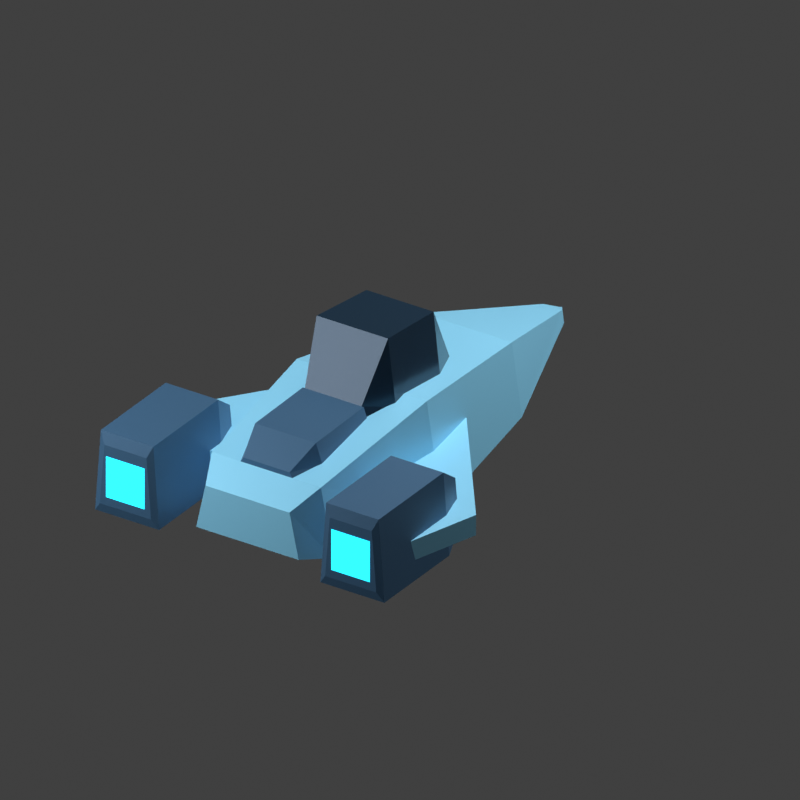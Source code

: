 # Source: player_ship.blend  (saved by Blender 3.3.6; exported with 4.5.12 LTS)
import bpy
from mathutils import Matrix  # noqa: F401  (used for matrix-valued properties, if any)

bpy.ops.wm.read_factory_settings(use_empty=True)
scene = bpy.context.scene
scene.name = 'Scene'

# ---- collections
col_player_ship = bpy.data.collections.new('Player_Ship'); scene.collection.children.link(col_player_ship)

# ---- materials (node trees are filled in below, after node groups)
mat_hull_light_blue = bpy.data.materials.new('Hull_Light_Blue')
mat_hull_light_blue.use_transparent_shadow = False
mat_hull_light_blue.diffuse_color = (0.24, 0.62, 0.86, 1.0)
mat_cockpit_dark = bpy.data.materials.new('Cockpit_Dark')
mat_cockpit_dark.use_transparent_shadow = False
mat_cockpit_dark.diffuse_color = (0.012, 0.035, 0.065, 1.0)
mat_panels_slate_blue = bpy.data.materials.new('Panels_Slate_Blue')
mat_panels_slate_blue.use_transparent_shadow = False
mat_panels_slate_blue.diffuse_color = (0.045, 0.12, 0.22, 1.0)
mat_engine_cyan = bpy.data.materials.new('Engine_Cyan')
mat_engine_cyan.use_transparent_shadow = False
mat_engine_cyan.diffuse_color = (0.015, 0.7, 1.0, 1.0)

# ---- material node trees
mat_hull_light_blue.use_nodes = True; mat_hull_light_blue.node_tree.nodes.clear()
_N = mat_hull_light_blue.node_tree.nodes; _L = mat_hull_light_blue.node_tree.links
n0 = _N.new('ShaderNodeBsdfPrincipled'); n0.name = 'Principled BSDF'; n0.location = (10, 300)
n0.distribution = 'GGX'
n0.subsurface_method = 'RANDOM_WALK_SKIN'
n0.inputs[0].default_value = (0.24, 0.62, 0.86, 1.0)
n0.inputs[1].default_value = 0.25
n0.inputs[3].default_value = 1.45
n0.inputs[27].default_value = (0.0, 0.0, 0.0, 1.0)
n0.inputs[28].default_value = 1.0
n1 = _N.new('ShaderNodeOutputMaterial'); n1.name = 'Material Output'; n1.location = (300, 300)
_L.new(n0.outputs[0], n1.inputs[0])
n1.is_active_output = True
mat_cockpit_dark.use_nodes = True; mat_cockpit_dark.node_tree.nodes.clear()
_N = mat_cockpit_dark.node_tree.nodes; _L = mat_cockpit_dark.node_tree.links
n0 = _N.new('ShaderNodeBsdfPrincipled'); n0.name = 'Principled BSDF'; n0.location = (10, 300)
n0.distribution = 'GGX'
n0.subsurface_method = 'RANDOM_WALK_SKIN'
n0.inputs[0].default_value = (0.012, 0.035, 0.065, 1.0)
n0.inputs[1].default_value = 0.35
n0.inputs[2].default_value = 0.22
n0.inputs[3].default_value = 1.45
n0.inputs[27].default_value = (0.0, 0.0, 0.0, 1.0)
n0.inputs[28].default_value = 1.0
n1 = _N.new('ShaderNodeOutputMaterial'); n1.name = 'Material Output'; n1.location = (300, 300)
_L.new(n0.outputs[0], n1.inputs[0])
n1.is_active_output = True
mat_panels_slate_blue.use_nodes = True; mat_panels_slate_blue.node_tree.nodes.clear()
_N = mat_panels_slate_blue.node_tree.nodes; _L = mat_panels_slate_blue.node_tree.links
n0 = _N.new('ShaderNodeBsdfPrincipled'); n0.name = 'Principled BSDF'; n0.location = (10, 300)
n0.distribution = 'GGX'
n0.subsurface_method = 'RANDOM_WALK_SKIN'
n0.inputs[0].default_value = (0.045, 0.12, 0.22, 1.0)
n0.inputs[1].default_value = 0.3
n0.inputs[3].default_value = 1.45
n0.inputs[27].default_value = (0.0, 0.0, 0.0, 1.0)
n0.inputs[28].default_value = 1.0
n1 = _N.new('ShaderNodeOutputMaterial'); n1.name = 'Material Output'; n1.location = (300, 300)
_L.new(n0.outputs[0], n1.inputs[0])
n1.is_active_output = True
mat_engine_cyan.use_nodes = True; mat_engine_cyan.node_tree.nodes.clear()
_N = mat_engine_cyan.node_tree.nodes; _L = mat_engine_cyan.node_tree.links
n0 = _N.new('ShaderNodeBsdfPrincipled'); n0.name = 'Principled BSDF'; n0.location = (10, 300)
n0.distribution = 'GGX'
n0.subsurface_method = 'RANDOM_WALK_SKIN'
n0.inputs[0].default_value = (0.015, 0.7, 1.0, 1.0)
n0.inputs[1].default_value = 0.1
n0.inputs[2].default_value = 0.3
n0.inputs[3].default_value = 1.45
n0.inputs[27].default_value = (0.015, 0.7, 1.0, 1.0)
n0.inputs[28].default_value = 2.0
n1 = _N.new('ShaderNodeOutputMaterial'); n1.name = 'Material Output'; n1.location = (300, 300)
_L.new(n0.outputs[0], n1.inputs[0])
n1.is_active_output = True

# ---- world
world_world = bpy.data.worlds.new('World'); scene.world = world_world
world_world.use_nodes = True; world_world.node_tree.nodes.clear()
_N = world_world.node_tree.nodes; _L = world_world.node_tree.links
n0 = _N.new('ShaderNodeOutputWorld'); n0.name = 'World Output'; n0.location = (300, 300)
n1 = _N.new('ShaderNodeBackground'); n1.name = 'Background'; n1.location = (10, 300)
n1.inputs[0].default_value = (0.05088, 0.05088, 0.05088, 1.0)
_L.new(n1.outputs[0], n0.inputs[0])
n0.is_active_output = True
world_world.color = (0.09, 0.09, 0.09)
world_world.use_sun_shadow = False
world_world.sun_shadow_jitter_overblur = 0.0

# ---- cameras
cam_camera_001 = bpy.data.cameras.new('Camera.001')
cam_camera_001.type = 'ORTHO'
cam_camera_001.ortho_scale = 5.2

# ---- lights
light_area = bpy.data.lights.new('Area', 'AREA')
light_area.transmission_factor = 0.0
light_area.use_shadow = False
light_area.energy = 432.0
light_area.shadow_soft_size = 5.0
light_area.shadow_maximum_resolution = 0.006
light_area.use_absolute_resolution = True
light_area.size = 5.0
light_area.size_y = 1.0
light_area_001 = bpy.data.lights.new('Area.001', 'AREA')
light_area_001.transmission_factor = 0.0
light_area_001.use_shadow = False
light_area_001.energy = 274.9
light_area_001.shadow_soft_size = 4.0
light_area_001.shadow_maximum_resolution = 0.006
light_area_001.use_absolute_resolution = True
light_area_001.size = 4.0
light_area_001.size_y = 1.0

# ---- meshes
me_tapered_hull = bpy.data.meshes.new('Tapered_Hull')
me_tapered_hull.from_pydata([(-0.09, 0.1778, -1.788), (0.09, 0.1778, -1.788), (0.0738, 0.2667, -1.788), (-0.0738, 0.2667, -1.788), (-0.43, 0.04444, -0.7824), (0.43, 0.04444, -0.7824), (0.3526, 0.5778, -0.7824), (-0.3526, 0.5778, -0.7824), (-0.62, 0.0, 0.4471), (0.62, 0.0, 0.4471), (0.5084, 0.7556, 0.4471), (-0.5084, 0.7556, 0.4471), (-0.52, 0.1067, 1.565), (0.52, 0.1067, 1.565), (0.4264, 0.6044, 1.565), (-0.4264, 0.6044, 1.565), (-0.4, 0.16, 1.788), (0.4, 0.16, 1.788), (0.328, 0.4889, 1.788), (-0.328, 0.4889, 1.788)], [], [(2, 0, 3), (0, 5, 4), (2, 5, 1), (3, 6, 2), (3, 4, 7), (5, 8, 4), (6, 9, 5), (7, 10, 6), (7, 8, 11), (9, 12, 8), (9, 14, 13), (11, 14, 10), (8, 15, 11), (12, 17, 16), (13, 18, 17), (15, 18, 14), (12, 19, 15), (17, 19, 16), (2, 1, 0), (0, 1, 5), (2, 6, 5), (3, 7, 6), (3, 0, 4), (5, 9, 8), (6, 10, 9), (7, 11, 10), (7, 4, 8), (9, 13, 12), (9, 10, 14), (11, 15, 14), (8, 12, 15), (12, 13, 17), (13, 14, 18), (15, 19, 18), (12, 16, 19), (17, 18, 19)])
me_tapered_hull.materials.append(mat_hull_light_blue)
me_tapered_hull.update()
me_pointed_nose = bpy.data.meshes.new('Pointed_Nose')
me_pointed_nose.from_pydata([(0.0, 0.2133, -1.9), (-0.09, 0.1778, -1.788), (0.09, 0.1778, -1.788), (0.0738, 0.2667, -1.788), (-0.0738, 0.2667, -1.788)], [], [(0, 2, 1), (0, 3, 2), (0, 4, 3), (0, 1, 4), (2, 4, 1), (2, 3, 4)])
me_pointed_nose.materials.append(mat_hull_light_blue)
me_pointed_nose.update()
me_cockpit = bpy.data.meshes.new('Cockpit')
me_cockpit.from_pydata([(-0.22, 0.5156, -0.3353), (0.22, 0.5156, -0.3353), (0.1804, 0.5778, -0.3353), (-0.1804, 0.5778, -0.3353), (-0.32, 0.6222, 0.0), (0.32, 0.6222, 0.0), (0.2624, 1.138, 0.0), (-0.2624, 1.138, 0.0), (-0.34, 0.7111, 0.5588), (0.34, 0.7111, 0.5588), (0.2788, 1.2, 0.5588), (-0.2788, 1.2, 0.5588), (-0.27, 0.6756, 0.7824), (0.27, 0.6756, 0.7824), (0.2214, 0.7822, 0.7824), (-0.2214, 0.7822, 0.7824)], [], [(2, 0, 3), (1, 4, 0), (2, 5, 1), (3, 6, 2), (3, 4, 7), (5, 8, 4), (6, 9, 5), (7, 10, 6), (7, 8, 11), (9, 12, 8), (9, 14, 13), (11, 14, 10), (8, 15, 11), (13, 15, 12), (2, 1, 0), (1, 5, 4), (2, 6, 5), (3, 7, 6), (3, 0, 4), (5, 9, 8), (6, 10, 9), (7, 11, 10), (7, 4, 8), (9, 13, 12), (9, 10, 14), (11, 15, 14), (8, 12, 15), (13, 14, 15)])
me_cockpit.materials.append(mat_cockpit_dark)
me_cockpit.update()
me_rear_deck = bpy.data.meshes.new('Rear_Deck')
me_rear_deck.from_pydata([(-0.29, 0.64, 0.7824), (0.29, 0.64, 0.7824), (0.2378, 0.7822, 0.7824), (-0.2378, 0.7822, 0.7824), (-0.29, 0.6222, 1.341), (0.29, 0.6222, 1.341), (0.2378, 0.7733, 1.341), (-0.2378, 0.7733, 1.341), (-0.22, 0.5778, 1.565), (0.22, 0.5778, 1.565), (0.1804, 0.64, 1.565), (-0.1804, 0.64, 1.565)], [], [(2, 0, 3), (1, 4, 0), (1, 6, 5), (3, 6, 2), (0, 7, 3), (5, 8, 4), (5, 10, 9), (7, 10, 6), (4, 11, 7), (9, 11, 8), (2, 1, 0), (1, 5, 4), (1, 2, 6), (3, 7, 6), (0, 4, 7), (5, 9, 8), (5, 6, 10), (7, 11, 10), (4, 8, 11), (9, 10, 11)])
me_rear_deck.materials.append(mat_panels_slate_blue)
me_rear_deck.update()
me_swept_fin_left = bpy.data.meshes.new('Swept_Fin_Left')
me_swept_fin_left.from_pydata([(-0.44, 0.2489, -0.1118), (-1.265, 0.2489, 1.006), (-1.1, 0.2489, 1.565), (-0.46, 0.2489, 1.118), (-0.44, 0.4, -0.1118), (-1.265, 0.4, 1.006), (-1.1, 0.4, 1.565), (-0.46, 0.4, 1.118)], [], [(3, 1, 0), (5, 7, 4), (1, 4, 0), (2, 5, 1), (3, 6, 2), (0, 7, 3), (3, 2, 1), (5, 6, 7), (1, 5, 4), (2, 6, 5), (3, 7, 6), (0, 4, 7)])
me_swept_fin_left.materials.append(mat_hull_light_blue)
me_swept_fin_left.update()
me_engine_pod_left = bpy.data.meshes.new('Engine_Pod_Left')
me_engine_pod_left.from_pydata([(-1.06, 0.2044, 0.8941), (-0.7, 0.2044, 0.8941), (-0.7324, 0.5511, 0.8941), (-1.028, 0.5511, 0.8941), (-1.13, 0.1067, 1.118), (-0.63, 0.1067, 1.118), (-0.675, 0.7111, 1.118), (-1.085, 0.7111, 1.118), (-1.13, 0.1067, 1.878), (-0.63, 0.1067, 1.878), (-0.675, 0.7111, 1.878), (-1.085, 0.7111, 1.878), (-1.08, 0.1778, 1.898), (-0.68, 0.1778, 1.898), (-0.716, 0.6222, 1.898), (-1.044, 0.6222, 1.898)], [], [(2, 0, 3), (1, 4, 0), (2, 5, 1), (2, 7, 6), (3, 4, 7), (5, 8, 4), (6, 9, 5), (7, 10, 6), (4, 11, 7), (8, 13, 12), (9, 14, 13), (11, 14, 10), (8, 15, 11), (13, 15, 12), (2, 1, 0), (1, 5, 4), (2, 6, 5), (2, 3, 7), (3, 0, 4), (5, 9, 8), (6, 10, 9), (7, 11, 10), (4, 8, 11), (8, 9, 13), (9, 10, 14), (11, 15, 14), (8, 12, 15), (13, 14, 15)])
me_engine_pod_left.materials.append(mat_panels_slate_blue)
me_engine_pod_left.update()
me_engine_glow_left = bpy.data.meshes.new('Engine_Glow_Left')
me_engine_glow_left.from_pydata([(-1.03, 0.24, 1.9), (-0.73, 0.24, 1.9), (-0.73, 0.5422, 1.9), (-1.03, 0.5422, 1.9)], [], [(1, 3, 0), (1, 2, 3)])
me_engine_glow_left.materials.append(mat_engine_cyan)
me_engine_glow_left.update()
me_swept_fin_right = bpy.data.meshes.new('Swept_Fin_Right')
me_swept_fin_right.from_pydata([(0.44, 0.2489, -0.1118), (1.265, 0.2489, 1.006), (1.1, 0.2489, 1.565), (0.46, 0.2489, 1.118), (0.44, 0.4, -0.1118), (1.265, 0.4, 1.006), (1.1, 0.4, 1.565), (0.46, 0.4, 1.118)], [], [(1, 3, 0), (7, 5, 4), (4, 1, 0), (5, 2, 1), (6, 3, 2), (7, 0, 3), (1, 2, 3), (7, 6, 5), (4, 5, 1), (5, 6, 2), (6, 7, 3), (7, 4, 0)])
me_swept_fin_right.materials.append(mat_hull_light_blue)
me_swept_fin_right.update()
me_engine_pod_right = bpy.data.meshes.new('Engine_Pod_Right')
me_engine_pod_right.from_pydata([(0.7, 0.2044, 0.8941), (1.06, 0.2044, 0.8941), (1.028, 0.5511, 0.8941), (0.7324, 0.5511, 0.8941), (0.63, 0.1067, 1.118), (1.13, 0.1067, 1.118), (1.085, 0.7111, 1.118), (0.675, 0.7111, 1.118), (0.63, 0.1067, 1.878), (1.13, 0.1067, 1.878), (1.085, 0.7111, 1.878), (0.675, 0.7111, 1.878), (0.68, 0.1778, 1.898), (1.08, 0.1778, 1.898), (1.044, 0.6222, 1.898), (0.716, 0.6222, 1.898)], [], [(3, 1, 0), (1, 4, 0), (2, 5, 1), (2, 7, 6), (3, 4, 7), (5, 8, 4), (6, 9, 5), (7, 10, 6), (4, 11, 7), (9, 12, 8), (9, 14, 13), (11, 14, 10), (8, 15, 11), (13, 15, 12), (3, 2, 1), (1, 5, 4), (2, 6, 5), (2, 3, 7), (3, 0, 4), (5, 9, 8), (6, 10, 9), (7, 11, 10), (4, 8, 11), (9, 13, 12), (9, 10, 14), (11, 15, 14), (8, 12, 15), (13, 14, 15)])
me_engine_pod_right.materials.append(mat_panels_slate_blue)
me_engine_pod_right.update()
me_engine_glow_right = bpy.data.meshes.new('Engine_Glow_Right')
me_engine_glow_right.from_pydata([(0.73, 0.24, 1.9), (1.03, 0.24, 1.9), (1.03, 0.5422, 1.9), (0.73, 0.5422, 1.9)], [], [(1, 3, 0), (1, 2, 3)])
me_engine_glow_right.materials.append(mat_engine_cyan)
me_engine_glow_right.update()

# ---- objects
ob_preview_camera = bpy.data.objects.new('Preview_Camera', cam_camera_001)
ob_preview_key = bpy.data.objects.new('Preview_Key', light_area)
ob_preview_fill = bpy.data.objects.new('Preview_Fill', light_area_001)
ob_playership = bpy.data.objects.new('PlayerShip', None)
ob_tapered_hull = bpy.data.objects.new('Tapered_Hull', me_tapered_hull)
ob_pointed_nose = bpy.data.objects.new('Pointed_Nose', me_pointed_nose)
ob_cockpit = bpy.data.objects.new('Cockpit', me_cockpit)
ob_rear_deck = bpy.data.objects.new('Rear_Deck', me_rear_deck)
ob_swept_fin_left = bpy.data.objects.new('Swept_Fin_Left', me_swept_fin_left)
ob_engine_pod_left = bpy.data.objects.new('Engine_Pod_Left', me_engine_pod_left)
ob_engine_glow_left = bpy.data.objects.new('Engine_Glow_Left', me_engine_glow_left)
ob_swept_fin_right = bpy.data.objects.new('Swept_Fin_Right', me_swept_fin_right)
ob_engine_pod_right = bpy.data.objects.new('Engine_Pod_Right', me_engine_pod_right)
ob_engine_glow_right = bpy.data.objects.new('Engine_Glow_Right', me_engine_glow_right)

# ---- transforms, parenting, visibility, modifiers, constraints
ob_preview_camera.location = (4.0, 4.4, 6.0)
ob_preview_camera.rotation_euler = (-0.5064, 0.588, 0.0)
ob_preview_key.location = (2.0, 5.0, -3.0)
ob_preview_key.rotation_euler = (-0.906, 2.554, -0.0)
ob_preview_fill.location = (-3.0, 3.0, 4.0)
ob_preview_fill.rotation_euler = (-0.4795, -0.6435, -0.0)
ob_playership.location = (0.0, 0.0, 0.0)
ob_tapered_hull.parent = ob_playership
ob_tapered_hull.location = (0.0, 0.0, 0.0)
ob_pointed_nose.parent = ob_playership
ob_pointed_nose.location = (0.0, 0.0, 0.0)
ob_cockpit.parent = ob_playership
ob_cockpit.location = (0.0, 0.0, 0.0)
ob_rear_deck.parent = ob_playership
ob_rear_deck.location = (0.0, 0.0, 0.0)
ob_swept_fin_left.parent = ob_playership
ob_swept_fin_left.location = (0.0, 0.0, 0.0)
ob_engine_pod_left.parent = ob_playership
ob_engine_pod_left.location = (0.0, 0.0, 0.0)
ob_engine_glow_left.parent = ob_playership
ob_engine_glow_left.location = (0.0, 0.0, 0.0)
ob_swept_fin_right.parent = ob_playership
ob_swept_fin_right.location = (0.0, 0.0, 0.0)
ob_engine_pod_right.parent = ob_playership
ob_engine_pod_right.location = (0.0, 0.0, 0.0)
ob_engine_glow_right.parent = ob_playership
ob_engine_glow_right.location = (0.0, 0.0, 0.0)

# ---- collection membership
scene.collection.objects.link(ob_preview_camera)
scene.collection.objects.link(ob_preview_key)
scene.collection.objects.link(ob_preview_fill)
col_player_ship.objects.link(ob_playership)
col_player_ship.objects.link(ob_tapered_hull)
col_player_ship.objects.link(ob_pointed_nose)
col_player_ship.objects.link(ob_cockpit)
col_player_ship.objects.link(ob_rear_deck)
col_player_ship.objects.link(ob_swept_fin_left)
col_player_ship.objects.link(ob_engine_pod_left)
col_player_ship.objects.link(ob_engine_glow_left)
col_player_ship.objects.link(ob_swept_fin_right)
col_player_ship.objects.link(ob_engine_pod_right)
col_player_ship.objects.link(ob_engine_glow_right)

# ---- scene / render settings (as saved in the file)
scene.camera = ob_preview_camera
scene.frame_start = 1; scene.frame_end = 250; scene.frame_set(1)
scene.render.engine = 'BLENDER_EEVEE_NEXT'
scene.render.resolution_x = 512
scene.render.resolution_y = 512
scene.render.use_compositing = False
scene.render.use_sequencer = False
scene.cycles.sampling_pattern = 'TABULATED_SOBOL'
scene.cycles.use_light_tree = False
scene.eevee.taa_render_samples = 16
scene.view_settings.look = 'Medium High Contrast'
scene.view_settings.view_transform = 'Standard'
bpy.context.view_layer.update()
